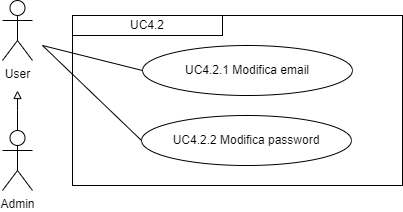

The diagram above was exported from draw.io. Its source (the exported page's mxGraphModel, read from the mxfile embedded in the PNG):
<mxGraphModel dx="1434" dy="772" grid="1" gridSize="10" guides="1" tooltips="1" connect="1" arrows="1" fold="1" page="1" pageScale="1" pageWidth="827" pageHeight="1169" math="0" shadow="0">
  <root>
    <mxCell id="0" />
    <mxCell id="1" parent="0" />
    <mxCell id="iutSHebiozzECPOfnKj3-3" value="" style="edgeStyle=orthogonalEdgeStyle;rounded=0;orthogonalLoop=1;jettySize=auto;html=1;strokeColor=#000000;endArrow=block;endFill=0;" parent="1" source="iutSHebiozzECPOfnKj3-1" edge="1">
      <mxGeometry relative="1" as="geometry">
        <mxPoint x="225" y="325" as="targetPoint" />
        <Array as="points">
          <mxPoint x="225" y="345" />
          <mxPoint x="225" y="345" />
        </Array>
      </mxGeometry>
    </mxCell>
    <mxCell id="iutSHebiozzECPOfnKj3-1" value="Admin" style="shape=umlActor;verticalLabelPosition=bottom;verticalAlign=top;html=1;outlineConnect=0;" parent="1" vertex="1">
      <mxGeometry x="210" y="365" width="30" height="60" as="geometry" />
    </mxCell>
    <mxCell id="iutSHebiozzECPOfnKj3-2" value="User" style="shape=umlActor;verticalLabelPosition=bottom;verticalAlign=top;html=1;outlineConnect=0;" parent="1" vertex="1">
      <mxGeometry x="210" y="235" width="30" height="60" as="geometry" />
    </mxCell>
    <mxCell id="iutSHebiozzECPOfnKj3-9" value="" style="rounded=0;whiteSpace=wrap;html=1;fillColor=none;" parent="1" vertex="1">
      <mxGeometry x="280" y="250" width="330" height="170" as="geometry" />
    </mxCell>
    <mxCell id="iutSHebiozzECPOfnKj3-10" value="&lt;div style=&quot;&quot;&gt;UC4.2&lt;/div&gt;" style="rounded=0;whiteSpace=wrap;html=1;fillColor=none;align=center;" parent="1" vertex="1">
      <mxGeometry x="280" y="250" width="150" height="20" as="geometry" />
    </mxCell>
    <mxCell id="iutSHebiozzECPOfnKj3-11" value="UC4.2.1 Modifica email" style="ellipse;whiteSpace=wrap;html=1;" parent="1" vertex="1">
      <mxGeometry x="350" y="280" width="210" height="50" as="geometry" />
    </mxCell>
    <mxCell id="iutSHebiozzECPOfnKj3-16" value="" style="endArrow=none;html=1;rounded=0;entryX=0;entryY=0.5;entryDx=0;entryDy=0;" parent="1" target="iutSHebiozzECPOfnKj3-11" edge="1">
      <mxGeometry width="50" height="50" relative="1" as="geometry">
        <mxPoint x="250" y="280" as="sourcePoint" />
        <mxPoint x="440" y="400" as="targetPoint" />
      </mxGeometry>
    </mxCell>
    <mxCell id="WY1X23-CZ9C1iek4C415-3" value="UC4.2.2 Modifica password" style="ellipse;whiteSpace=wrap;html=1;" parent="1" vertex="1">
      <mxGeometry x="349" y="350" width="210" height="50" as="geometry" />
    </mxCell>
    <mxCell id="WY1X23-CZ9C1iek4C415-4" value="" style="endArrow=none;html=1;rounded=0;entryX=0;entryY=0.5;entryDx=0;entryDy=0;" parent="1" target="WY1X23-CZ9C1iek4C415-3" edge="1">
      <mxGeometry width="50" height="50" relative="1" as="geometry">
        <mxPoint x="250" y="280" as="sourcePoint" />
        <mxPoint x="439" y="470" as="targetPoint" />
      </mxGeometry>
    </mxCell>
  </root>
</mxGraphModel>